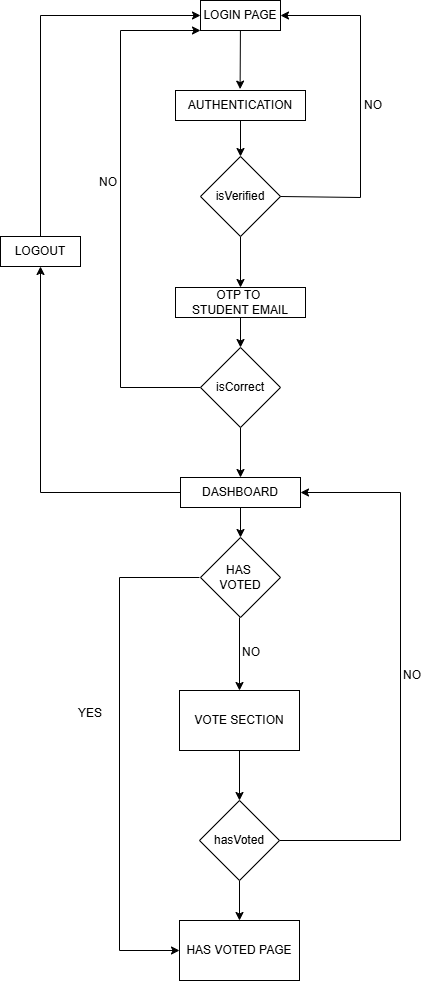

The diagram above was exported from draw.io. Its source (the exported page's mxGraphModel, read from the mxfile embedded in the PNG):
<mxGraphModel dx="3217" dy="778" grid="1" gridSize="10" guides="1" tooltips="1" connect="1" arrows="1" fold="1" page="0" pageScale="1" pageWidth="1100" pageHeight="850" background="none" math="0" shadow="0">
  <root>
    <mxCell id="0" />
    <mxCell id="1" parent="0" />
    <mxCell id="rsiqmxEAYFlDEIXHPs_I-49" value="LOGIN PAGE" style="rounded=0;whiteSpace=wrap;html=1;strokeColor=default;align=center;verticalAlign=middle;fontFamily=Helvetica;fontSize=12;fontColor=default;fillColor=default;container=0;" parent="1" vertex="1">
      <mxGeometry x="-800" y="283" width="80" height="30" as="geometry" />
    </mxCell>
    <mxCell id="rsiqmxEAYFlDEIXHPs_I-58" style="edgeStyle=none;html=1;entryX=0.5;entryY=0;entryDx=0;entryDy=0;fontFamily=Helvetica;fontSize=12;fontColor=default;" parent="1" source="rsiqmxEAYFlDEIXHPs_I-52" target="rsiqmxEAYFlDEIXHPs_I-55" edge="1">
      <mxGeometry relative="1" as="geometry" />
    </mxCell>
    <mxCell id="rsiqmxEAYFlDEIXHPs_I-52" value="AUTHENTICATION" style="rounded=0;whiteSpace=wrap;html=1;strokeColor=default;align=center;verticalAlign=middle;fontFamily=Helvetica;fontSize=12;fontColor=default;fillColor=default;container=0;" parent="1" vertex="1">
      <mxGeometry x="-825" y="373" width="130" height="30" as="geometry" />
    </mxCell>
    <mxCell id="rsiqmxEAYFlDEIXHPs_I-62" style="edgeStyle=none;html=1;entryX=0.5;entryY=0;entryDx=0;entryDy=0;fontFamily=Helvetica;fontSize=12;fontColor=default;" parent="1" source="rsiqmxEAYFlDEIXHPs_I-53" target="rsiqmxEAYFlDEIXHPs_I-60" edge="1">
      <mxGeometry relative="1" as="geometry" />
    </mxCell>
    <mxCell id="rsiqmxEAYFlDEIXHPs_I-53" value="OTP TO&amp;nbsp;&lt;div&gt;STUDENT EMAIL&lt;/div&gt;" style="rounded=0;whiteSpace=wrap;html=1;strokeColor=default;align=center;verticalAlign=middle;fontFamily=Helvetica;fontSize=12;fontColor=default;fillColor=default;container=0;" parent="1" vertex="1">
      <mxGeometry x="-825" y="570" width="130" height="30" as="geometry" />
    </mxCell>
    <mxCell id="rsiqmxEAYFlDEIXHPs_I-59" style="edgeStyle=none;html=1;entryX=0.5;entryY=0;entryDx=0;entryDy=0;fontFamily=Helvetica;fontSize=12;fontColor=default;" parent="1" source="rsiqmxEAYFlDEIXHPs_I-55" target="rsiqmxEAYFlDEIXHPs_I-53" edge="1">
      <mxGeometry relative="1" as="geometry" />
    </mxCell>
    <mxCell id="rsiqmxEAYFlDEIXHPs_I-55" value="isVerified" style="rhombus;whiteSpace=wrap;html=1;strokeColor=default;align=center;verticalAlign=middle;fontFamily=Helvetica;fontSize=12;fontColor=default;fillColor=default;" parent="1" vertex="1">
      <mxGeometry x="-800" y="439" width="80" height="80" as="geometry" />
    </mxCell>
    <mxCell id="rsiqmxEAYFlDEIXHPs_I-56" value="" style="endArrow=classic;html=1;fontFamily=Helvetica;fontSize=12;fontColor=default;exitX=1;exitY=0.5;exitDx=0;exitDy=0;entryX=1;entryY=0.5;entryDx=0;entryDy=0;rounded=0;curved=0;" parent="1" source="rsiqmxEAYFlDEIXHPs_I-55" target="rsiqmxEAYFlDEIXHPs_I-49" edge="1">
      <mxGeometry width="50" height="50" relative="1" as="geometry">
        <mxPoint x="-700" y="590" as="sourcePoint" />
        <mxPoint x="-540" y="540" as="targetPoint" />
        <Array as="points">
          <mxPoint x="-640" y="480" />
          <mxPoint x="-640" y="298" />
        </Array>
      </mxGeometry>
    </mxCell>
    <mxCell id="rsiqmxEAYFlDEIXHPs_I-57" style="edgeStyle=none;html=1;entryX=0.497;entryY=-0.046;entryDx=0;entryDy=0;entryPerimeter=0;fontFamily=Helvetica;fontSize=12;fontColor=default;" parent="1" source="rsiqmxEAYFlDEIXHPs_I-49" target="rsiqmxEAYFlDEIXHPs_I-52" edge="1">
      <mxGeometry relative="1" as="geometry" />
    </mxCell>
    <mxCell id="rsiqmxEAYFlDEIXHPs_I-61" style="edgeStyle=none;html=1;entryX=0;entryY=1;entryDx=0;entryDy=0;fontFamily=Helvetica;fontSize=12;fontColor=default;rounded=0;curved=0;" parent="1" source="rsiqmxEAYFlDEIXHPs_I-60" target="rsiqmxEAYFlDEIXHPs_I-49" edge="1">
      <mxGeometry relative="1" as="geometry">
        <Array as="points">
          <mxPoint x="-880" y="670" />
          <mxPoint x="-880" y="313" />
        </Array>
      </mxGeometry>
    </mxCell>
    <mxCell id="rsiqmxEAYFlDEIXHPs_I-64" value="" style="edgeStyle=none;html=1;fontFamily=Helvetica;fontSize=12;fontColor=default;" parent="1" source="rsiqmxEAYFlDEIXHPs_I-60" target="rsiqmxEAYFlDEIXHPs_I-63" edge="1">
      <mxGeometry relative="1" as="geometry" />
    </mxCell>
    <mxCell id="rsiqmxEAYFlDEIXHPs_I-60" value="isCorrect" style="rhombus;whiteSpace=wrap;html=1;strokeColor=default;align=center;verticalAlign=middle;fontFamily=Helvetica;fontSize=12;fontColor=default;fillColor=default;" parent="1" vertex="1">
      <mxGeometry x="-800" y="630" width="80" height="80" as="geometry" />
    </mxCell>
    <mxCell id="rsiqmxEAYFlDEIXHPs_I-71" style="edgeStyle=none;html=1;exitX=0;exitY=0.5;exitDx=0;exitDy=0;entryX=0.5;entryY=1;entryDx=0;entryDy=0;fontFamily=Helvetica;fontSize=12;fontColor=default;rounded=0;curved=0;" parent="1" source="rsiqmxEAYFlDEIXHPs_I-63" target="rsiqmxEAYFlDEIXHPs_I-76" edge="1">
      <mxGeometry relative="1" as="geometry">
        <Array as="points">
          <mxPoint x="-960" y="775" />
        </Array>
      </mxGeometry>
    </mxCell>
    <mxCell id="rsiqmxEAYFlDEIXHPs_I-87" style="edgeStyle=none;html=1;exitX=0.5;exitY=1;exitDx=0;exitDy=0;entryX=0.5;entryY=0;entryDx=0;entryDy=0;fontFamily=Helvetica;fontSize=12;fontColor=default;" parent="1" source="rsiqmxEAYFlDEIXHPs_I-63" target="rsiqmxEAYFlDEIXHPs_I-86" edge="1">
      <mxGeometry relative="1" as="geometry" />
    </mxCell>
    <mxCell id="rsiqmxEAYFlDEIXHPs_I-63" value="DASHBOARD" style="whiteSpace=wrap;html=1;" parent="1" vertex="1">
      <mxGeometry x="-820" y="760" width="120" height="30" as="geometry" />
    </mxCell>
    <mxCell id="rsiqmxEAYFlDEIXHPs_I-69" value="" style="edgeStyle=none;html=1;fontFamily=Helvetica;fontSize=12;fontColor=default;" parent="1" source="rsiqmxEAYFlDEIXHPs_I-65" target="rsiqmxEAYFlDEIXHPs_I-68" edge="1">
      <mxGeometry relative="1" as="geometry" />
    </mxCell>
    <mxCell id="rsiqmxEAYFlDEIXHPs_I-65" value="VOTE SECTION" style="rounded=0;whiteSpace=wrap;html=1;strokeColor=default;align=center;verticalAlign=middle;fontFamily=Helvetica;fontSize=12;fontColor=default;fillColor=default;" parent="1" vertex="1">
      <mxGeometry x="-821" y="973" width="120" height="60" as="geometry" />
    </mxCell>
    <mxCell id="rsiqmxEAYFlDEIXHPs_I-73" style="edgeStyle=none;html=1;entryX=0.5;entryY=0;entryDx=0;entryDy=0;fontFamily=Helvetica;fontSize=12;fontColor=default;" parent="1" source="rsiqmxEAYFlDEIXHPs_I-68" target="rsiqmxEAYFlDEIXHPs_I-72" edge="1">
      <mxGeometry relative="1" as="geometry" />
    </mxCell>
    <mxCell id="rsiqmxEAYFlDEIXHPs_I-74" style="edgeStyle=none;html=1;exitX=1;exitY=0.5;exitDx=0;exitDy=0;entryX=1;entryY=0.5;entryDx=0;entryDy=0;fontFamily=Helvetica;fontSize=12;fontColor=default;rounded=0;curved=0;" parent="1" source="rsiqmxEAYFlDEIXHPs_I-68" target="rsiqmxEAYFlDEIXHPs_I-63" edge="1">
      <mxGeometry relative="1" as="geometry">
        <Array as="points">
          <mxPoint x="-600" y="1123" />
          <mxPoint x="-600" y="775" />
        </Array>
      </mxGeometry>
    </mxCell>
    <mxCell id="rsiqmxEAYFlDEIXHPs_I-68" value="hasVoted" style="rhombus;whiteSpace=wrap;html=1;rounded=0;" parent="1" vertex="1">
      <mxGeometry x="-801" y="1083" width="80" height="80" as="geometry" />
    </mxCell>
    <mxCell id="rsiqmxEAYFlDEIXHPs_I-72" value="HAS VOTED PAGE" style="rounded=0;whiteSpace=wrap;html=1;strokeColor=default;align=center;verticalAlign=middle;fontFamily=Helvetica;fontSize=12;fontColor=default;fillColor=default;" parent="1" vertex="1">
      <mxGeometry x="-821" y="1203" width="120" height="60" as="geometry" />
    </mxCell>
    <mxCell id="rsiqmxEAYFlDEIXHPs_I-77" style="edgeStyle=none;html=1;exitX=0.5;exitY=0;exitDx=0;exitDy=0;entryX=0;entryY=0.5;entryDx=0;entryDy=0;fontFamily=Helvetica;fontSize=12;fontColor=default;rounded=0;curved=0;" parent="1" source="rsiqmxEAYFlDEIXHPs_I-76" target="rsiqmxEAYFlDEIXHPs_I-49" edge="1">
      <mxGeometry relative="1" as="geometry">
        <Array as="points">
          <mxPoint x="-960" y="298" />
        </Array>
      </mxGeometry>
    </mxCell>
    <mxCell id="rsiqmxEAYFlDEIXHPs_I-76" value="LOGOUT" style="rounded=0;whiteSpace=wrap;html=1;strokeColor=default;align=center;verticalAlign=middle;fontFamily=Helvetica;fontSize=12;fontColor=default;fillColor=default;" parent="1" vertex="1">
      <mxGeometry x="-1000" y="519" width="80" height="30" as="geometry" />
    </mxCell>
    <mxCell id="rsiqmxEAYFlDEIXHPs_I-78" value="NO" style="text;html=1;align=center;verticalAlign=middle;whiteSpace=wrap;rounded=0;fontFamily=Helvetica;fontSize=12;fontColor=default;" parent="1" vertex="1">
      <mxGeometry x="-657" y="373" width="60" height="30" as="geometry" />
    </mxCell>
    <mxCell id="rsiqmxEAYFlDEIXHPs_I-81" value="NO" style="text;html=1;align=center;verticalAlign=middle;whiteSpace=wrap;rounded=0;fontFamily=Helvetica;fontSize=12;fontColor=default;" parent="1" vertex="1">
      <mxGeometry x="-618" y="943" width="60" height="30" as="geometry" />
    </mxCell>
    <mxCell id="rsiqmxEAYFlDEIXHPs_I-90" style="edgeStyle=none;html=1;exitX=0;exitY=0.5;exitDx=0;exitDy=0;entryX=0;entryY=0.5;entryDx=0;entryDy=0;fontFamily=Helvetica;fontSize=12;fontColor=default;rounded=0;curved=0;" parent="1" target="rsiqmxEAYFlDEIXHPs_I-72" edge="1">
      <mxGeometry relative="1" as="geometry">
        <Array as="points">
          <mxPoint x="-881" y="860" />
          <mxPoint x="-881" y="1233" />
        </Array>
        <mxPoint x="-801" y="860" as="sourcePoint" />
      </mxGeometry>
    </mxCell>
    <mxCell id="rsiqmxEAYFlDEIXHPs_I-91" style="edgeStyle=none;html=1;exitX=0.5;exitY=1;exitDx=0;exitDy=0;entryX=0.5;entryY=0;entryDx=0;entryDy=0;fontFamily=Helvetica;fontSize=12;fontColor=default;" parent="1" target="rsiqmxEAYFlDEIXHPs_I-65" edge="1">
      <mxGeometry relative="1" as="geometry">
        <mxPoint x="-761" y="900" as="sourcePoint" />
      </mxGeometry>
    </mxCell>
    <mxCell id="rsiqmxEAYFlDEIXHPs_I-86" value="HAS&amp;nbsp;&lt;div&gt;VOTED&lt;/div&gt;" style="rhombus;whiteSpace=wrap;html=1;strokeColor=default;align=center;verticalAlign=middle;fontFamily=Helvetica;fontSize=12;fontColor=default;fillColor=default;" parent="1" vertex="1">
      <mxGeometry x="-800" y="820" width="80" height="80" as="geometry" />
    </mxCell>
    <mxCell id="rsiqmxEAYFlDEIXHPs_I-92" value="NO" style="text;html=1;align=center;verticalAlign=middle;whiteSpace=wrap;rounded=0;fontFamily=Helvetica;fontSize=12;fontColor=default;" parent="1" vertex="1">
      <mxGeometry x="-779" y="920" width="60" height="30" as="geometry" />
    </mxCell>
    <mxCell id="rsiqmxEAYFlDEIXHPs_I-94" value="NO" style="text;html=1;align=center;verticalAlign=middle;whiteSpace=wrap;rounded=0;fontFamily=Helvetica;fontSize=12;fontColor=default;" parent="1" vertex="1">
      <mxGeometry x="-922" y="450" width="60" height="30" as="geometry" />
    </mxCell>
    <mxCell id="2" value="YES&lt;div&gt;&lt;br&gt;&lt;/div&gt;" style="text;html=1;align=center;verticalAlign=middle;whiteSpace=wrap;rounded=0;fontFamily=Helvetica;fontSize=12;fontColor=default;" vertex="1" parent="1">
      <mxGeometry x="-940" y="988" width="60" height="30" as="geometry" />
    </mxCell>
  </root>
</mxGraphModel>